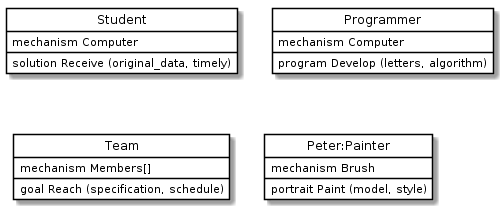

The diagram above was rendered by PlantUML. Its source (embedded in the PNG):
@startuml
skinparam class {
	BackgroundColor White
	ArrowColor Black
	BorderColor Black
}
class "Student" as Person1 {
mechanism Computer
solution Receive (original_data, timely)
}
class "Programmer" as Person2 {
mechanism Computer
program Develop (letters, algorithm)
}
class "Team" as Person3 {
mechanism Members[]
goal Reach (specification, schedule)
}
class "Peter:Painter" as Person4 {
mechanism Brush
portrait Paint (model, style)
}
hide circle
@enduml